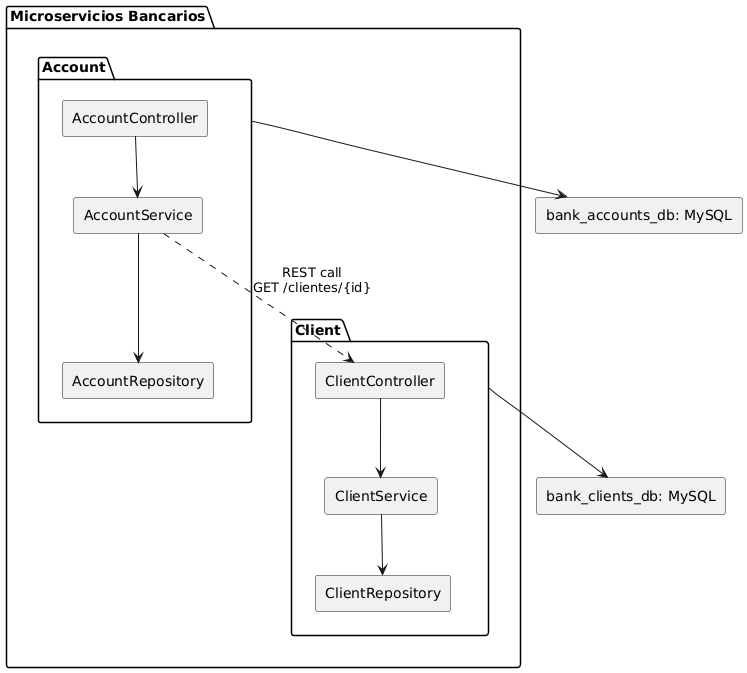

The diagram above was rendered by PlantUML. Its source (embedded in the PNG):
@startuml
skinparam componentStyle rectangle

package "Microservicios Bancarios" {

  package "Client" {
    [ClientController]
    [ClientService]
    [ClientRepository]

    ClientController --> ClientService
    ClientService --> ClientRepository
  }

  package "Account" {
    [AccountController]
    [AccountService]
    [AccountRepository]

    AccountController --> AccountService
    AccountService --> AccountRepository
  }
[AccountService] ..> [ClientController] : REST call\nGET /clientes/{id}
}


[Client] -down-> [bank_clients_db: MySQL]
[Account] -down-> [bank_accounts_db: MySQL]
@enduml